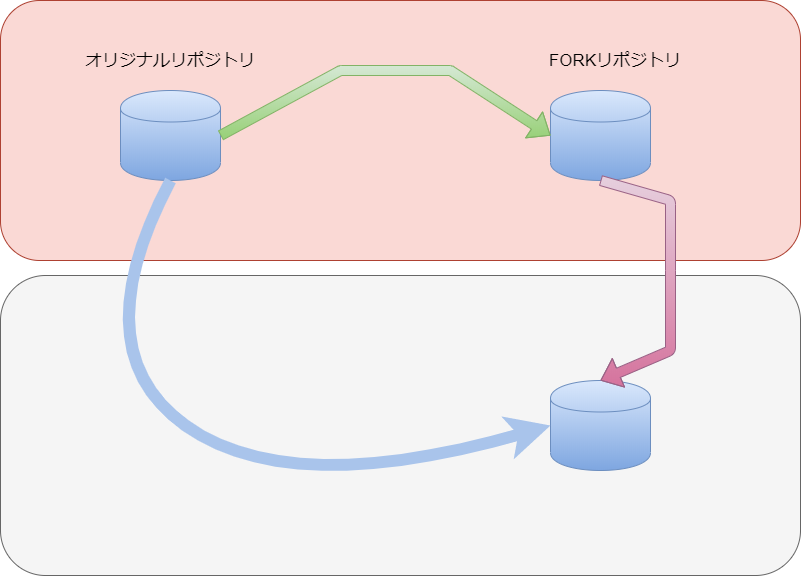

The diagram above was exported from draw.io. Its source (the exported page's mxGraphModel, read from the mxfile embedded in the PNG):
<mxGraphModel dx="803" dy="756" grid="1" gridSize="10" guides="1" tooltips="1" connect="1" arrows="1" fold="1" page="1" pageScale="1" pageWidth="1169" pageHeight="827" background="none" math="0" shadow="0">
  <root>
    <mxCell id="0" />
    <mxCell id="1" parent="0" />
    <mxCell id="6" value="" style="rounded=1;whiteSpace=wrap;html=1;fillColor=#fad9d5;strokeColor=#ae4132;" parent="1" vertex="1">
      <mxGeometry x="120" y="50" width="800" height="260" as="geometry" />
    </mxCell>
    <mxCell id="5" value="" style="rounded=1;whiteSpace=wrap;html=1;fillColor=#f5f5f5;strokeColor=#666666;fontColor=#333333;" parent="1" vertex="1">
      <mxGeometry x="120" y="325" width="800" height="300" as="geometry" />
    </mxCell>
    <mxCell id="2" value="" style="shape=cylinder;whiteSpace=wrap;html=1;boundedLbl=1;backgroundOutline=1;fillColor=#dae8fc;strokeColor=#6c8ebf;gradientColor=#7ea6e0;" parent="1" vertex="1">
      <mxGeometry x="240" y="140" width="100" height="90" as="geometry" />
    </mxCell>
    <mxCell id="3" value="" style="shape=cylinder;whiteSpace=wrap;html=1;boundedLbl=1;backgroundOutline=1;fillColor=#dae8fc;strokeColor=#6c8ebf;gradientColor=#7ea6e0;" parent="1" vertex="1">
      <mxGeometry x="670" y="140" width="100" height="90" as="geometry" />
    </mxCell>
    <mxCell id="4" value="" style="shape=cylinder;whiteSpace=wrap;html=1;boundedLbl=1;backgroundOutline=1;fillColor=#dae8fc;strokeColor=#6c8ebf;gradientColor=#7ea6e0;" parent="1" vertex="1">
      <mxGeometry x="670" y="430" width="100" height="90" as="geometry" />
    </mxCell>
    <mxCell id="9" value="オリジナルリポジトリ" style="text;html=1;align=center;verticalAlign=middle;whiteSpace=wrap;rounded=0;fontFamily=Helvetica;fillColor=none;fontColor=#000000;fontSize=17;horizontal=1;" parent="1" vertex="1">
      <mxGeometry x="195" y="100" width="190" height="20" as="geometry" />
    </mxCell>
    <mxCell id="13" value="" style="endArrow=classic;startArrow=none;html=1;fontColor=#000000;exitX=1;exitY=0.5;exitDx=0;exitDy=0;gradientColor=#97d077;fillColor=#d5e8d4;strokeColor=#82b366;shape=flexArrow;entryX=0;entryY=0.5;entryDx=0;entryDy=0;startFill=0;" parent="1" source="2" target="3" edge="1">
      <mxGeometry width="50" height="50" relative="1" as="geometry">
        <mxPoint x="490" y="340" as="sourcePoint" />
        <mxPoint x="540" y="290" as="targetPoint" />
        <Array as="points">
          <mxPoint x="460" y="120" />
          <mxPoint x="570" y="120" />
        </Array>
      </mxGeometry>
    </mxCell>
    <mxCell id="15" value="" style="shape=flexArrow;endArrow=classic;html=1;gradientColor=#d5739d;fillColor=#e6d0de;strokeColor=#996185;exitX=0.5;exitY=1;exitDx=0;exitDy=0;entryX=0.5;entryY=0;entryDx=0;entryDy=0;" edge="1" parent="1" source="3" target="4">
      <mxGeometry width="50" height="50" relative="1" as="geometry">
        <mxPoint x="490" y="360" as="sourcePoint" />
        <mxPoint x="540" y="310" as="targetPoint" />
        <Array as="points">
          <mxPoint x="790" y="250" />
          <mxPoint x="790" y="320" />
          <mxPoint x="790" y="400" />
        </Array>
      </mxGeometry>
    </mxCell>
    <mxCell id="16" value="FORKリポジトリ" style="text;html=1;align=center;verticalAlign=middle;whiteSpace=wrap;rounded=0;fontFamily=Helvetica;fillColor=none;fontColor=#000000;fontSize=17;horizontal=1;" vertex="1" parent="1">
      <mxGeometry x="640" y="100" width="190" height="20" as="geometry" />
    </mxCell>
    <mxCell id="17" value="" style="endArrow=classic;html=1;fontSize=17;fillColor=#cce5ff;strokeColor=#A9C4EB;curved=1;strokeWidth=12;entryX=0;entryY=0.5;entryDx=0;entryDy=0;exitX=0.5;exitY=1;exitDx=0;exitDy=0;" edge="1" parent="1" source="2" target="4">
      <mxGeometry width="50" height="50" relative="1" as="geometry">
        <mxPoint x="490" y="360" as="sourcePoint" />
        <mxPoint x="540" y="310" as="targetPoint" />
        <Array as="points">
          <mxPoint x="200" y="400" />
          <mxPoint x="410" y="550" />
        </Array>
      </mxGeometry>
    </mxCell>
  </root>
</mxGraphModel>